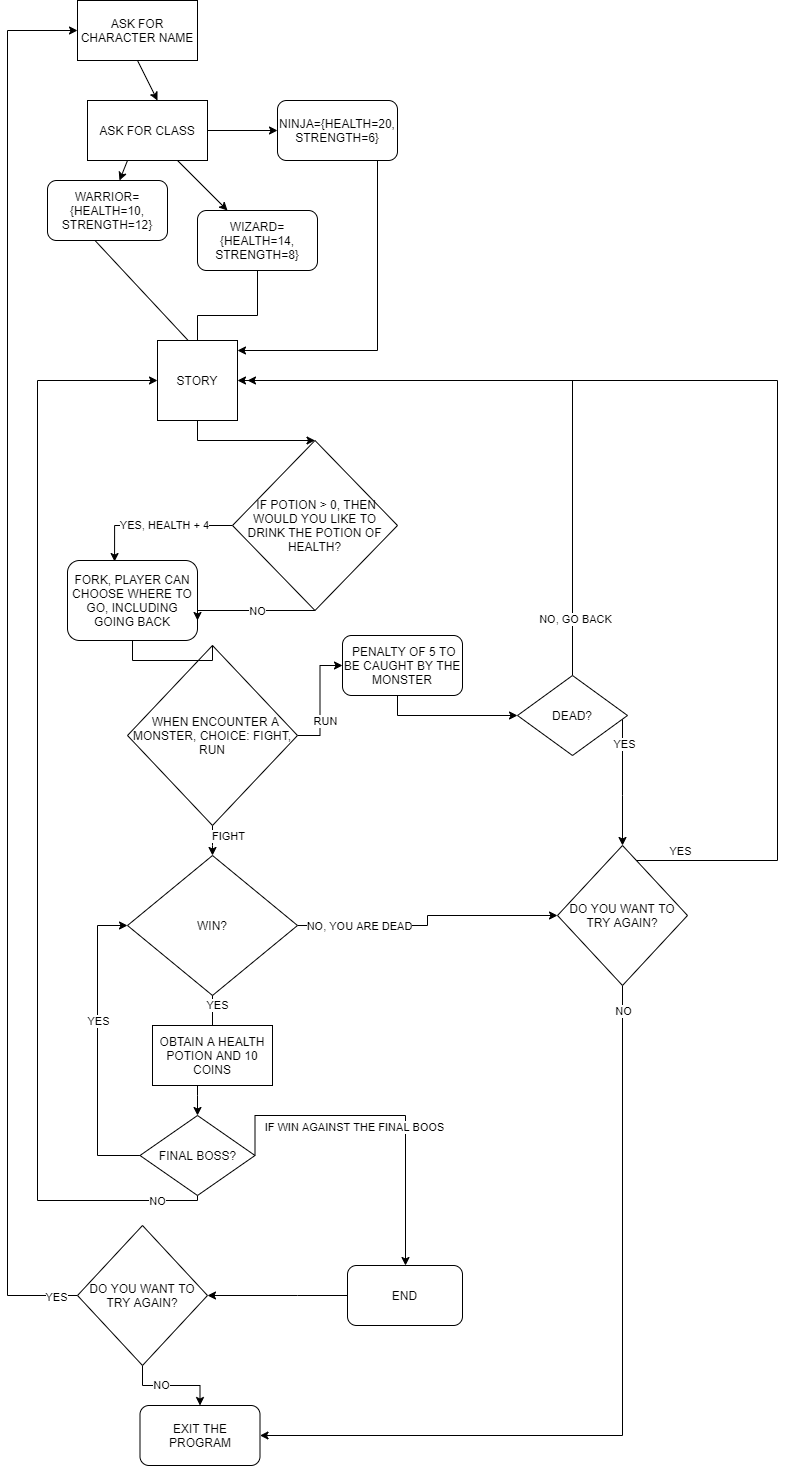

The diagram above was exported from draw.io. Its source (the exported page's mxGraphModel, read from the mxfile embedded in the PNG):
<mxGraphModel dx="1381" dy="764" grid="1" gridSize="10" guides="1" tooltips="1" connect="1" arrows="1" fold="1" page="1" pageScale="1" pageWidth="850" pageHeight="1100" math="0" shadow="0">
  <root>
    <mxCell id="0" />
    <mxCell id="1" parent="0" />
    <mxCell id="_1vATtwhHpuGgUJD_E_r-2" value="ASK FOR CHARACTER NAME" style="rounded=0;whiteSpace=wrap;html=1;" parent="1" vertex="1">
      <mxGeometry x="80" y="50" width="120" height="60" as="geometry" />
    </mxCell>
    <mxCell id="_1vATtwhHpuGgUJD_E_r-3" value="" style="endArrow=classic;html=1;" parent="1" edge="1">
      <mxGeometry width="50" height="50" relative="1" as="geometry">
        <mxPoint x="140" y="110" as="sourcePoint" />
        <mxPoint x="160" y="150" as="targetPoint" />
        <Array as="points">
          <mxPoint x="140" y="110" />
        </Array>
      </mxGeometry>
    </mxCell>
    <mxCell id="_1vATtwhHpuGgUJD_E_r-4" value="ASK FOR CLASS" style="rounded=0;whiteSpace=wrap;html=1;" parent="1" vertex="1">
      <mxGeometry x="90" y="150" width="120" height="60" as="geometry" />
    </mxCell>
    <mxCell id="_1vATtwhHpuGgUJD_E_r-5" value="" style="endArrow=classic;html=1;" parent="1" target="_1vATtwhHpuGgUJD_E_r-9" edge="1">
      <mxGeometry width="50" height="50" relative="1" as="geometry">
        <mxPoint x="180" y="210" as="sourcePoint" />
        <mxPoint x="220" y="260" as="targetPoint" />
      </mxGeometry>
    </mxCell>
    <mxCell id="_1vATtwhHpuGgUJD_E_r-6" value="" style="endArrow=classic;html=1;" parent="1" target="_1vATtwhHpuGgUJD_E_r-10" edge="1">
      <mxGeometry width="50" height="50" relative="1" as="geometry">
        <mxPoint x="130" y="210" as="sourcePoint" />
        <mxPoint x="110" y="260" as="targetPoint" />
      </mxGeometry>
    </mxCell>
    <mxCell id="_1vATtwhHpuGgUJD_E_r-7" value="" style="endArrow=classic;html=1;" parent="1" target="_1vATtwhHpuGgUJD_E_r-8" edge="1">
      <mxGeometry width="50" height="50" relative="1" as="geometry">
        <mxPoint x="210" y="180" as="sourcePoint" />
        <mxPoint x="270" y="190" as="targetPoint" />
      </mxGeometry>
    </mxCell>
    <mxCell id="_1vATtwhHpuGgUJD_E_r-13" style="edgeStyle=orthogonalEdgeStyle;rounded=0;orthogonalLoop=1;jettySize=auto;html=1;" parent="1" source="_1vATtwhHpuGgUJD_E_r-8" target="_1vATtwhHpuGgUJD_E_r-14" edge="1">
      <mxGeometry relative="1" as="geometry">
        <mxPoint x="200" y="400" as="targetPoint" />
        <Array as="points">
          <mxPoint x="380" y="400" />
        </Array>
      </mxGeometry>
    </mxCell>
    <mxCell id="_1vATtwhHpuGgUJD_E_r-8" value="NINJA={HEALTH=20, STRENGTH=6}" style="rounded=1;whiteSpace=wrap;html=1;" parent="1" vertex="1">
      <mxGeometry x="280" y="150" width="120" height="60" as="geometry" />
    </mxCell>
    <mxCell id="_1vATtwhHpuGgUJD_E_r-12" style="edgeStyle=orthogonalEdgeStyle;rounded=0;orthogonalLoop=1;jettySize=auto;html=1;" parent="1" source="_1vATtwhHpuGgUJD_E_r-9" edge="1">
      <mxGeometry relative="1" as="geometry">
        <mxPoint x="200" y="410" as="targetPoint" />
      </mxGeometry>
    </mxCell>
    <mxCell id="_1vATtwhHpuGgUJD_E_r-9" value="WIZARD={HEALTH=14, STRENGTH=8}" style="rounded=1;whiteSpace=wrap;html=1;" parent="1" vertex="1">
      <mxGeometry x="200" y="260" width="120" height="60" as="geometry" />
    </mxCell>
    <mxCell id="_1vATtwhHpuGgUJD_E_r-10" value="WARRIOR={HEALTH=10, STRENGTH=12}" style="rounded=1;whiteSpace=wrap;html=1;" parent="1" vertex="1">
      <mxGeometry x="50" y="230" width="120" height="60" as="geometry" />
    </mxCell>
    <mxCell id="_1vATtwhHpuGgUJD_E_r-11" value="" style="endArrow=classic;html=1;" parent="1" edge="1">
      <mxGeometry width="50" height="50" relative="1" as="geometry">
        <mxPoint x="97.5" y="290" as="sourcePoint" />
        <mxPoint x="200" y="400" as="targetPoint" />
      </mxGeometry>
    </mxCell>
    <mxCell id="abvTxXIXe5tWtd4VecCx-11" style="edgeStyle=orthogonalEdgeStyle;rounded=0;orthogonalLoop=1;jettySize=auto;html=1;" edge="1" parent="1" source="_1vATtwhHpuGgUJD_E_r-14" target="abvTxXIXe5tWtd4VecCx-5">
      <mxGeometry relative="1" as="geometry">
        <Array as="points">
          <mxPoint x="200" y="490" />
        </Array>
      </mxGeometry>
    </mxCell>
    <mxCell id="_1vATtwhHpuGgUJD_E_r-14" value="STORY" style="whiteSpace=wrap;html=1;aspect=fixed;" parent="1" vertex="1">
      <mxGeometry x="160" y="390" width="80" height="80" as="geometry" />
    </mxCell>
    <mxCell id="_1vATtwhHpuGgUJD_E_r-21" style="edgeStyle=orthogonalEdgeStyle;rounded=0;orthogonalLoop=1;jettySize=auto;html=1;" parent="1" source="_1vATtwhHpuGgUJD_E_r-18" target="_1vATtwhHpuGgUJD_E_r-24" edge="1">
      <mxGeometry relative="1" as="geometry">
        <mxPoint x="330" y="755" as="targetPoint" />
        <Array as="points">
          <mxPoint x="215" y="895" />
          <mxPoint x="215" y="895" />
        </Array>
      </mxGeometry>
    </mxCell>
    <mxCell id="_1vATtwhHpuGgUJD_E_r-44" value="FIGHT" style="edgeLabel;html=1;align=center;verticalAlign=middle;resizable=0;points=[];" parent="_1vATtwhHpuGgUJD_E_r-21" vertex="1" connectable="0">
      <mxGeometry x="-0.1" y="-1" relative="1" as="geometry">
        <mxPoint x="16" y="-4" as="offset" />
      </mxGeometry>
    </mxCell>
    <mxCell id="_1vATtwhHpuGgUJD_E_r-52" style="edgeStyle=orthogonalEdgeStyle;rounded=0;orthogonalLoop=1;jettySize=auto;html=1;entryX=0;entryY=0.5;entryDx=0;entryDy=0;" parent="1" source="_1vATtwhHpuGgUJD_E_r-18" target="_1vATtwhHpuGgUJD_E_r-49" edge="1">
      <mxGeometry relative="1" as="geometry" />
    </mxCell>
    <mxCell id="_1vATtwhHpuGgUJD_E_r-53" value="RUN" style="edgeLabel;html=1;align=center;verticalAlign=middle;resizable=0;points=[];" parent="_1vATtwhHpuGgUJD_E_r-52" vertex="1" connectable="0">
      <mxGeometry x="-0.3543" y="-4" relative="1" as="geometry">
        <mxPoint x="1" as="offset" />
      </mxGeometry>
    </mxCell>
    <mxCell id="27OhoEzVbncRtfhW6rtB-7" style="edgeStyle=orthogonalEdgeStyle;rounded=0;orthogonalLoop=1;jettySize=auto;html=1;entryX=1;entryY=0.5;entryDx=0;entryDy=0;" parent="1" source="_1vATtwhHpuGgUJD_E_r-20" target="27OhoEzVbncRtfhW6rtB-6" edge="1">
      <mxGeometry relative="1" as="geometry">
        <Array as="points">
          <mxPoint x="300" y="1345" />
          <mxPoint x="300" y="1345" />
        </Array>
      </mxGeometry>
    </mxCell>
    <mxCell id="_1vATtwhHpuGgUJD_E_r-20" value="END" style="rounded=1;whiteSpace=wrap;html=1;" parent="1" vertex="1">
      <mxGeometry x="350" y="1315" width="115" height="60" as="geometry" />
    </mxCell>
    <mxCell id="_1vATtwhHpuGgUJD_E_r-55" style="edgeStyle=orthogonalEdgeStyle;rounded=0;orthogonalLoop=1;jettySize=auto;html=1;entryX=0;entryY=0.5;entryDx=0;entryDy=0;" parent="1" source="_1vATtwhHpuGgUJD_E_r-24" target="_1vATtwhHpuGgUJD_E_r-30" edge="1">
      <mxGeometry relative="1" as="geometry">
        <mxPoint x="520" y="965" as="targetPoint" />
      </mxGeometry>
    </mxCell>
    <mxCell id="_1vATtwhHpuGgUJD_E_r-56" value="NO, YOU ARE DEAD" style="edgeLabel;html=1;align=center;verticalAlign=middle;resizable=0;points=[];" parent="_1vATtwhHpuGgUJD_E_r-55" vertex="1" connectable="0">
      <mxGeometry x="-0.7846" y="3" relative="1" as="geometry">
        <mxPoint x="32" y="3" as="offset" />
      </mxGeometry>
    </mxCell>
    <mxCell id="_1vATtwhHpuGgUJD_E_r-24" value="&lt;span&gt;WIN?&lt;/span&gt;" style="rhombus;whiteSpace=wrap;html=1;" parent="1" vertex="1">
      <mxGeometry x="130" y="905" width="170" height="140" as="geometry" />
    </mxCell>
    <mxCell id="_1vATtwhHpuGgUJD_E_r-31" style="edgeStyle=orthogonalEdgeStyle;rounded=0;orthogonalLoop=1;jettySize=auto;html=1;entryX=1;entryY=0.5;entryDx=0;entryDy=0;" parent="1" source="_1vATtwhHpuGgUJD_E_r-30" target="_1vATtwhHpuGgUJD_E_r-14" edge="1">
      <mxGeometry relative="1" as="geometry">
        <mxPoint x="310" y="430" as="targetPoint" />
        <Array as="points">
          <mxPoint x="780" y="910" />
          <mxPoint x="780" y="430" />
        </Array>
      </mxGeometry>
    </mxCell>
    <mxCell id="_1vATtwhHpuGgUJD_E_r-32" value="YES" style="edgeLabel;html=1;align=center;verticalAlign=middle;resizable=0;points=[];" parent="_1vATtwhHpuGgUJD_E_r-31" vertex="1" connectable="0">
      <mxGeometry x="-0.9242" relative="1" as="geometry">
        <mxPoint y="-10" as="offset" />
      </mxGeometry>
    </mxCell>
    <mxCell id="_1vATtwhHpuGgUJD_E_r-33" style="edgeStyle=orthogonalEdgeStyle;rounded=0;orthogonalLoop=1;jettySize=auto;html=1;entryX=1;entryY=0.5;entryDx=0;entryDy=0;" parent="1" source="_1vATtwhHpuGgUJD_E_r-30" target="27OhoEzVbncRtfhW6rtB-5" edge="1">
      <mxGeometry relative="1" as="geometry">
        <Array as="points">
          <mxPoint x="625" y="1485" />
        </Array>
        <mxPoint x="203" y="1475" as="targetPoint" />
      </mxGeometry>
    </mxCell>
    <mxCell id="_1vATtwhHpuGgUJD_E_r-34" value="NO" style="edgeLabel;html=1;align=center;verticalAlign=middle;resizable=0;points=[];" parent="_1vATtwhHpuGgUJD_E_r-33" vertex="1" connectable="0">
      <mxGeometry x="-0.9373" relative="1" as="geometry">
        <mxPoint as="offset" />
      </mxGeometry>
    </mxCell>
    <mxCell id="_1vATtwhHpuGgUJD_E_r-30" value="DO YOU WANT TO TRY AGAIN?" style="rhombus;whiteSpace=wrap;html=1;" parent="1" vertex="1">
      <mxGeometry x="560" y="895" width="130" height="140" as="geometry" />
    </mxCell>
    <mxCell id="_1vATtwhHpuGgUJD_E_r-41" style="edgeStyle=orthogonalEdgeStyle;rounded=0;orthogonalLoop=1;jettySize=auto;html=1;" parent="1" source="_1vATtwhHpuGgUJD_E_r-40" edge="1">
      <mxGeometry relative="1" as="geometry">
        <mxPoint x="625" y="895" as="targetPoint" />
        <Array as="points">
          <mxPoint x="625" y="845" />
          <mxPoint x="625" y="845" />
        </Array>
      </mxGeometry>
    </mxCell>
    <mxCell id="_1vATtwhHpuGgUJD_E_r-42" value="YES" style="edgeLabel;html=1;align=center;verticalAlign=middle;resizable=0;points=[];" parent="_1vATtwhHpuGgUJD_E_r-41" vertex="1" connectable="0">
      <mxGeometry x="-0.607" y="1" relative="1" as="geometry">
        <mxPoint as="offset" />
      </mxGeometry>
    </mxCell>
    <mxCell id="_1vATtwhHpuGgUJD_E_r-57" style="edgeStyle=orthogonalEdgeStyle;rounded=0;orthogonalLoop=1;jettySize=auto;html=1;" parent="1" source="_1vATtwhHpuGgUJD_E_r-40" edge="1">
      <mxGeometry relative="1" as="geometry">
        <mxPoint x="250" y="430" as="targetPoint" />
        <Array as="points">
          <mxPoint x="575" y="430" />
        </Array>
      </mxGeometry>
    </mxCell>
    <mxCell id="_1vATtwhHpuGgUJD_E_r-58" value="NO, GO BACK" style="edgeLabel;html=1;align=center;verticalAlign=middle;resizable=0;points=[];" parent="_1vATtwhHpuGgUJD_E_r-57" vertex="1" connectable="0">
      <mxGeometry x="-0.8159" y="-2" relative="1" as="geometry">
        <mxPoint as="offset" />
      </mxGeometry>
    </mxCell>
    <mxCell id="_1vATtwhHpuGgUJD_E_r-40" value="DEAD?" style="rhombus;whiteSpace=wrap;html=1;" parent="1" vertex="1">
      <mxGeometry x="520" y="725" width="110" height="80" as="geometry" />
    </mxCell>
    <mxCell id="_1vATtwhHpuGgUJD_E_r-48" value="&lt;span&gt;FORK, PLAYER CAN CHOOSE WHERE TO GO, INCLUDING GOING BACK&lt;/span&gt;" style="rounded=1;whiteSpace=wrap;html=1;" parent="1" vertex="1">
      <mxGeometry x="70" y="610" width="130" height="80" as="geometry" />
    </mxCell>
    <mxCell id="_1vATtwhHpuGgUJD_E_r-54" style="edgeStyle=orthogonalEdgeStyle;rounded=0;orthogonalLoop=1;jettySize=auto;html=1;" parent="1" source="_1vATtwhHpuGgUJD_E_r-49" edge="1">
      <mxGeometry relative="1" as="geometry">
        <mxPoint x="520" y="765" as="targetPoint" />
        <Array as="points">
          <mxPoint x="400" y="765" />
        </Array>
      </mxGeometry>
    </mxCell>
    <mxCell id="_1vATtwhHpuGgUJD_E_r-49" value="&lt;span&gt;&amp;nbsp;PENALTY OF 5 TO BE CAUGHT BY THE MONSTER&lt;/span&gt;" style="rounded=1;whiteSpace=wrap;html=1;" parent="1" vertex="1">
      <mxGeometry x="345" y="685" width="120" height="60" as="geometry" />
    </mxCell>
    <mxCell id="_1vATtwhHpuGgUJD_E_r-62" style="edgeStyle=orthogonalEdgeStyle;rounded=0;orthogonalLoop=1;jettySize=auto;html=1;entryX=0;entryY=0.5;entryDx=0;entryDy=0;" parent="1" source="_1vATtwhHpuGgUJD_E_r-61" target="_1vATtwhHpuGgUJD_E_r-14" edge="1">
      <mxGeometry relative="1" as="geometry">
        <Array as="points">
          <mxPoint x="200" y="1250" />
          <mxPoint x="40" y="1250" />
          <mxPoint x="40" y="430" />
        </Array>
      </mxGeometry>
    </mxCell>
    <mxCell id="_1vATtwhHpuGgUJD_E_r-63" value="NO" style="edgeLabel;html=1;align=center;verticalAlign=middle;resizable=0;points=[];" parent="_1vATtwhHpuGgUJD_E_r-62" vertex="1" connectable="0">
      <mxGeometry x="-0.9174" relative="1" as="geometry">
        <mxPoint as="offset" />
      </mxGeometry>
    </mxCell>
    <mxCell id="_1vATtwhHpuGgUJD_E_r-66" style="edgeStyle=orthogonalEdgeStyle;rounded=0;orthogonalLoop=1;jettySize=auto;html=1;exitX=1;exitY=0.5;exitDx=0;exitDy=0;" parent="1" source="_1vATtwhHpuGgUJD_E_r-61" target="_1vATtwhHpuGgUJD_E_r-20" edge="1">
      <mxGeometry relative="1" as="geometry">
        <Array as="points">
          <mxPoint x="408" y="1165" />
        </Array>
        <mxPoint x="268" y="1165" as="sourcePoint" />
        <mxPoint x="210" y="1365" as="targetPoint" />
      </mxGeometry>
    </mxCell>
    <mxCell id="_1vATtwhHpuGgUJD_E_r-70" value="IF WIN AGAINST THE FINAL BOOS" style="edgeLabel;html=1;align=center;verticalAlign=middle;resizable=0;points=[];" parent="_1vATtwhHpuGgUJD_E_r-66" vertex="1" connectable="0">
      <mxGeometry x="-0.8981" y="-2" relative="1" as="geometry">
        <mxPoint x="97" y="-12" as="offset" />
      </mxGeometry>
    </mxCell>
    <mxCell id="_1vATtwhHpuGgUJD_E_r-68" style="edgeStyle=orthogonalEdgeStyle;rounded=0;orthogonalLoop=1;jettySize=auto;html=1;entryX=0;entryY=0.5;entryDx=0;entryDy=0;" parent="1" source="_1vATtwhHpuGgUJD_E_r-61" target="_1vATtwhHpuGgUJD_E_r-24" edge="1">
      <mxGeometry relative="1" as="geometry">
        <mxPoint x="110" y="995" as="targetPoint" />
        <Array as="points">
          <mxPoint x="100" y="1205" />
          <mxPoint x="100" y="975" />
        </Array>
      </mxGeometry>
    </mxCell>
    <mxCell id="_1vATtwhHpuGgUJD_E_r-69" value="YES" style="edgeLabel;html=1;align=center;verticalAlign=middle;resizable=0;points=[];" parent="_1vATtwhHpuGgUJD_E_r-68" vertex="1" connectable="0">
      <mxGeometry x="-0.3474" relative="1" as="geometry">
        <mxPoint y="-78" as="offset" />
      </mxGeometry>
    </mxCell>
    <mxCell id="_1vATtwhHpuGgUJD_E_r-61" value="FINAL BOSS?" style="rhombus;whiteSpace=wrap;html=1;" parent="1" vertex="1">
      <mxGeometry x="142.5" y="1165" width="115" height="80" as="geometry" />
    </mxCell>
    <mxCell id="27OhoEzVbncRtfhW6rtB-5" value="EXIT THE PROGRAM" style="rounded=1;whiteSpace=wrap;html=1;" parent="1" vertex="1">
      <mxGeometry x="142.5" y="1455" width="120" height="60" as="geometry" />
    </mxCell>
    <mxCell id="27OhoEzVbncRtfhW6rtB-8" style="edgeStyle=orthogonalEdgeStyle;rounded=0;orthogonalLoop=1;jettySize=auto;html=1;" parent="1" source="27OhoEzVbncRtfhW6rtB-6" target="27OhoEzVbncRtfhW6rtB-5" edge="1">
      <mxGeometry relative="1" as="geometry" />
    </mxCell>
    <mxCell id="27OhoEzVbncRtfhW6rtB-9" value="NO" style="edgeLabel;html=1;align=center;verticalAlign=middle;resizable=0;points=[];" parent="27OhoEzVbncRtfhW6rtB-8" vertex="1" connectable="0">
      <mxGeometry x="-0.2205" y="1" relative="1" as="geometry">
        <mxPoint as="offset" />
      </mxGeometry>
    </mxCell>
    <mxCell id="27OhoEzVbncRtfhW6rtB-10" style="edgeStyle=orthogonalEdgeStyle;rounded=0;orthogonalLoop=1;jettySize=auto;html=1;entryX=0;entryY=0.5;entryDx=0;entryDy=0;" parent="1" source="27OhoEzVbncRtfhW6rtB-6" target="_1vATtwhHpuGgUJD_E_r-2" edge="1">
      <mxGeometry relative="1" as="geometry">
        <mxPoint x="10" y="360" as="targetPoint" />
        <Array as="points">
          <mxPoint x="10" y="1345" />
          <mxPoint x="10" y="80" />
        </Array>
      </mxGeometry>
    </mxCell>
    <mxCell id="27OhoEzVbncRtfhW6rtB-11" value="YES" style="edgeLabel;html=1;align=center;verticalAlign=middle;resizable=0;points=[];" parent="27OhoEzVbncRtfhW6rtB-10" vertex="1" connectable="0">
      <mxGeometry x="-0.9689" y="1" relative="1" as="geometry">
        <mxPoint as="offset" />
      </mxGeometry>
    </mxCell>
    <mxCell id="27OhoEzVbncRtfhW6rtB-6" value="DO YOU WANT TO TRY AGAIN?" style="rhombus;whiteSpace=wrap;html=1;" parent="1" vertex="1">
      <mxGeometry x="80" y="1275" width="130" height="140" as="geometry" />
    </mxCell>
    <mxCell id="abvTxXIXe5tWtd4VecCx-3" value="" style="edgeStyle=orthogonalEdgeStyle;rounded=0;orthogonalLoop=1;jettySize=auto;html=1;" edge="1" parent="1" source="abvTxXIXe5tWtd4VecCx-1" target="_1vATtwhHpuGgUJD_E_r-61">
      <mxGeometry relative="1" as="geometry">
        <Array as="points">
          <mxPoint x="200" y="1145" />
          <mxPoint x="200" y="1145" />
        </Array>
      </mxGeometry>
    </mxCell>
    <mxCell id="abvTxXIXe5tWtd4VecCx-1" value="OBTAIN A HEALTH POTION AND 10 COINS" style="rounded=0;whiteSpace=wrap;html=1;" vertex="1" parent="1">
      <mxGeometry x="155" y="1075" width="120" height="60" as="geometry" />
    </mxCell>
    <mxCell id="abvTxXIXe5tWtd4VecCx-2" value="YES" style="edgeStyle=orthogonalEdgeStyle;rounded=0;orthogonalLoop=1;jettySize=auto;html=1;entryX=0.5;entryY=0;entryDx=0;entryDy=0;endArrow=none;" edge="1" parent="1" source="_1vATtwhHpuGgUJD_E_r-24" target="abvTxXIXe5tWtd4VecCx-1">
      <mxGeometry x="0.2" y="5" relative="1" as="geometry">
        <mxPoint x="202.5" y="1145" as="targetPoint" />
        <mxPoint x="215" y="1045" as="sourcePoint" />
        <mxPoint as="offset" />
      </mxGeometry>
    </mxCell>
    <mxCell id="_1vATtwhHpuGgUJD_E_r-18" value="&amp;nbsp; WHEN ENCOUNTER A MONSTER, CHOICE: FIGHT, RUN" style="rhombus;whiteSpace=wrap;html=1;" parent="1" vertex="1">
      <mxGeometry x="130" y="695" width="170" height="180" as="geometry" />
    </mxCell>
    <mxCell id="abvTxXIXe5tWtd4VecCx-4" value="" style="edgeStyle=orthogonalEdgeStyle;rounded=0;orthogonalLoop=1;jettySize=auto;html=1;exitX=0.5;exitY=1;exitDx=0;exitDy=0;endArrow=none;" edge="1" parent="1" source="_1vATtwhHpuGgUJD_E_r-48" target="_1vATtwhHpuGgUJD_E_r-18">
      <mxGeometry relative="1" as="geometry">
        <mxPoint x="205" y="785" as="targetPoint" />
        <mxPoint x="197.5" y="655" as="sourcePoint" />
        <Array as="points" />
      </mxGeometry>
    </mxCell>
    <mxCell id="abvTxXIXe5tWtd4VecCx-7" style="edgeStyle=orthogonalEdgeStyle;rounded=0;orthogonalLoop=1;jettySize=auto;html=1;entryX=0.362;entryY=0.013;entryDx=0;entryDy=0;entryPerimeter=0;" edge="1" parent="1" source="abvTxXIXe5tWtd4VecCx-5" target="_1vATtwhHpuGgUJD_E_r-48">
      <mxGeometry relative="1" as="geometry" />
    </mxCell>
    <mxCell id="abvTxXIXe5tWtd4VecCx-9" value="YES, HEALTH + 4" style="edgeLabel;html=1;align=center;verticalAlign=middle;resizable=0;points=[];" vertex="1" connectable="0" parent="abvTxXIXe5tWtd4VecCx-7">
      <mxGeometry x="-0.1084" y="-1" relative="1" as="geometry">
        <mxPoint as="offset" />
      </mxGeometry>
    </mxCell>
    <mxCell id="abvTxXIXe5tWtd4VecCx-8" style="edgeStyle=orthogonalEdgeStyle;rounded=0;orthogonalLoop=1;jettySize=auto;html=1;exitX=0.5;exitY=1;exitDx=0;exitDy=0;entryX=1;entryY=0.75;entryDx=0;entryDy=0;" edge="1" parent="1" source="abvTxXIXe5tWtd4VecCx-5" target="_1vATtwhHpuGgUJD_E_r-48">
      <mxGeometry relative="1" as="geometry">
        <Array as="points">
          <mxPoint x="318" y="660" />
          <mxPoint x="200" y="660" />
        </Array>
      </mxGeometry>
    </mxCell>
    <mxCell id="abvTxXIXe5tWtd4VecCx-10" value="NO" style="edgeLabel;html=1;align=center;verticalAlign=middle;resizable=0;points=[];" vertex="1" connectable="0" parent="abvTxXIXe5tWtd4VecCx-8">
      <mxGeometry x="-0.0921" relative="1" as="geometry">
        <mxPoint as="offset" />
      </mxGeometry>
    </mxCell>
    <mxCell id="abvTxXIXe5tWtd4VecCx-5" value="&amp;nbsp;IF POTION &amp;gt; 0, THEN WOULD YOU LIKE TO DRINK THE POTION OF HEALTH?" style="rhombus;whiteSpace=wrap;html=1;" vertex="1" parent="1">
      <mxGeometry x="235" y="490" width="165" height="170" as="geometry" />
    </mxCell>
  </root>
</mxGraphModel>